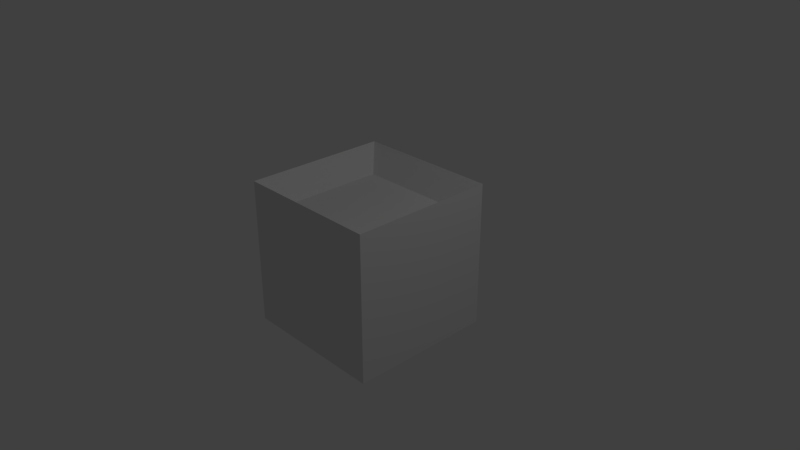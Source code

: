 # Source: trash_bin.blend  (saved by Blender 2.79.0; exported with 4.5.12 LTS)
import bpy
from mathutils import Matrix  # noqa: F401  (used for matrix-valued properties, if any)

bpy.ops.wm.read_factory_settings(use_empty=True)
scene = bpy.context.scene
scene.name = 'Scene'

# ---- collections
col_collection_1 = bpy.data.collections.new('Collection 1'); scene.collection.children.link(col_collection_1)

# ---- materials (node trees are filled in below, after node groups)
mat_material = bpy.data.materials.new('Material')
mat_material.alpha_threshold = 0.0
mat_material.use_transparent_shadow = False
mat_material.roughness = 0.5
mat_material.line_color = (0.0, 0.0, 0.0, 1.0)

# ---- material node trees

# ---- world
world_world = bpy.data.worlds.new('World'); scene.world = world_world
world_world.color = (0.05088, 0.05088, 0.05088)
world_world.use_sun_shadow = False
world_world.sun_shadow_jitter_overblur = 0.0
world_world.cycles.sampling_method = 'MANUAL'

# ---- cameras
cam_camera = bpy.data.cameras.new('Camera')
cam_camera.clip_end = 100.0
cam_camera.lens = 35.0
cam_camera.sensor_width = 32.0
cam_camera.sensor_height = 18.0
cam_camera.ortho_scale = 7.314
cam_camera.dof.focus_distance = 0.0
cam_camera.dof.aperture_fstop = 128.0

# ---- lights
light_lamp = bpy.data.lights.new('Lamp', 'POINT')
light_lamp.transmission_factor = 0.0
light_lamp.cutoff_distance = 30.0
light_lamp.energy = 100.0
light_lamp.shadow_buffer_clip_start = 1.001
light_lamp.shadow_soft_size = 0.1
light_lamp.shadow_maximum_resolution = 0.006
light_lamp.use_absolute_resolution = True

# ---- meshes
me_cube = bpy.data.meshes.new('Cube')
me_cube.from_pydata([(1.0, 1.0, -1.0), (1.0, -1.0, -1.0), (-1.0, -1.0, -1.0), (-1.0, 1.0, -1.0), (1.0, 1.0, 1.0), (1.0, -1.0, 1.0), (-1.0, -1.0, 1.0), (-1.0, 1.0, 1.0), (1.0, 1.0, -1.0), (1.0, -1.0, -1.0), (-1.0, 1.0, -1.0), (1.0, 1.0, 1.0), (-1.0, -1.0, -1.0), (1.0, -1.0, 1.0), (-1.0, -1.0, 1.0), (-1.0, 1.0, 1.0), (1.0, 1.0, 1.0), (1.0, -1.0, 1.0), (-1.0, 1.0, 1.0), (-1.0, -1.0, 1.0), (0.7605, 0.7605, 0.6518), (0.7605, -0.7605, 0.6518), (-0.7605, 0.7605, 0.6518), (-0.7605, -0.7605, 0.6518)], [], [(6, 2, 12, 14), (5, 4, 11, 13), (0, 4, 5, 1), (2, 3, 10, 12), (2, 6, 7, 3), (3, 7, 15, 10), (8, 9, 12, 10), (15, 14, 19, 18), (9, 13, 14, 12), (11, 8, 10, 15), (1, 5, 13, 9), (4, 0, 8, 11), (7, 6, 14, 15), (0, 1, 9, 8), (16, 18, 22, 20), (11, 15, 18, 16), (14, 13, 17, 19), (13, 11, 16, 17), (20, 22, 23, 21), (19, 17, 21, 23), (17, 16, 20, 21), (18, 19, 23, 22)])
me_cube.materials.append(mat_material)
me_cube.use_remesh_preserve_volume = False
me_cube.use_remesh_preserve_attributes = False
me_cube.use_mirror_vertex_groups = False
me_cube.update()

# ---- objects
ob_cube = bpy.data.objects.new('Cube', me_cube)
ob_lamp = bpy.data.objects.new('Lamp', light_lamp)
ob_camera = bpy.data.objects.new('Camera', cam_camera)

# ---- transforms, parenting, visibility, modifiers, constraints
ob_cube.location = (0.0, 0.0, 0.0)
ob_cube.lock_rotations_4d = False
ob_cube.empty_display_type = 'ARROWS'
ob_cube.lineart.crease_threshold = 0.0
ob_lamp.location = (4.076, 1.005, 5.904)
ob_lamp.rotation_euler = (0.6503, 0.05522, 1.866)
ob_lamp.lock_rotations_4d = False
ob_lamp.empty_display_type = 'ARROWS'
ob_lamp.color = (0.0, 0.0, 0.0, 0.0)
ob_lamp.lineart.crease_threshold = 0.0
ob_camera.location = (7.481, -6.508, 5.344)
ob_camera.rotation_euler = (1.109, 0.0, 0.8149)
ob_camera.lock_rotations_4d = False
ob_camera.empty_display_type = 'ARROWS'
ob_camera.color = (0.0, 0.0, 0.0, 0.0)
ob_camera.display_type = 'WIRE'
ob_camera.lineart.crease_threshold = 0.0

# ---- collection membership
col_collection_1.objects.link(ob_cube)
col_collection_1.objects.link(ob_lamp)
col_collection_1.objects.link(ob_camera)

# ---- scene / render settings (as saved in the file)
scene.camera = ob_camera
scene.frame_start = 1; scene.frame_end = 250; scene.frame_set(1)
scene.render.engine = 'BLENDER_EEVEE_NEXT'
scene.render.resolution_percentage = 50
scene.render.dither_intensity = 0.0
scene.cycles.use_denoising = False
scene.cycles.samples = 128
scene.cycles.sampling_pattern = 'TABULATED_SOBOL'
scene.cycles.use_adaptive_sampling = False
scene.cycles.use_light_tree = False
scene.cycles.blur_glossy = 0.0
scene.cycles.sample_clamp_indirect = 0.0
scene.view_settings.view_transform = 'Standard'
bpy.context.view_layer.update()
